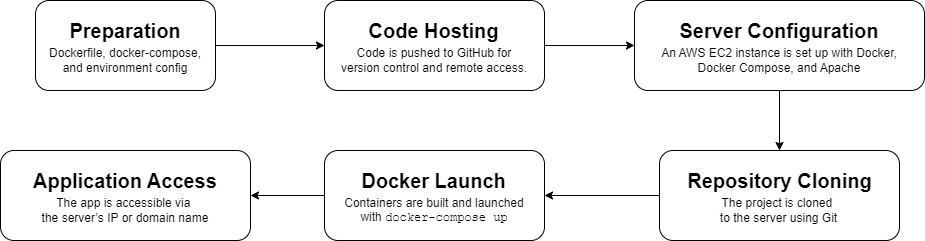

The diagram above was exported from draw.io. Its source (the exported page's mxGraphModel, read from the mxfile embedded in the PNG):
<mxGraphModel dx="1434" dy="836" grid="1" gridSize="10" guides="1" tooltips="1" connect="1" arrows="1" fold="1" page="1" pageScale="1" pageWidth="3000" pageHeight="2000" math="0" shadow="0">
  <root>
    <mxCell id="0" />
    <mxCell id="1" parent="0" />
    <mxCell id="A2V-4ogkddDJ11l4nPzW-6" value="" style="group" vertex="1" connectable="0" parent="1">
      <mxGeometry x="101" y="40" width="180" height="90" as="geometry" />
    </mxCell>
    <mxCell id="A2V-4ogkddDJ11l4nPzW-1" value="" style="rounded=1;whiteSpace=wrap;html=1;" vertex="1" parent="A2V-4ogkddDJ11l4nPzW-6">
      <mxGeometry width="180" height="90" as="geometry" />
    </mxCell>
    <mxCell id="A2V-4ogkddDJ11l4nPzW-5" value="" style="group" vertex="1" connectable="0" parent="A2V-4ogkddDJ11l4nPzW-6">
      <mxGeometry x="10" y="15" width="160" height="60" as="geometry" />
    </mxCell>
    <mxCell id="A2V-4ogkddDJ11l4nPzW-3" value="Dockerfile, docker-compose, and environment config" style="text;html=1;align=center;verticalAlign=middle;whiteSpace=wrap;rounded=0;" vertex="1" parent="A2V-4ogkddDJ11l4nPzW-5">
      <mxGeometry y="30" width="160" height="30" as="geometry" />
    </mxCell>
    <mxCell id="A2V-4ogkddDJ11l4nPzW-4" value="&lt;b&gt;&lt;font style=&quot;font-size: 20px;&quot;&gt;Preparation&lt;/font&gt;&lt;/b&gt;" style="text;html=1;align=center;verticalAlign=middle;whiteSpace=wrap;rounded=0;" vertex="1" parent="A2V-4ogkddDJ11l4nPzW-5">
      <mxGeometry x="10" width="140" height="30" as="geometry" />
    </mxCell>
    <mxCell id="A2V-4ogkddDJ11l4nPzW-7" value="" style="group" vertex="1" connectable="0" parent="1">
      <mxGeometry x="390" y="40" width="220" height="90" as="geometry" />
    </mxCell>
    <mxCell id="A2V-4ogkddDJ11l4nPzW-8" value="" style="rounded=1;whiteSpace=wrap;html=1;" vertex="1" parent="A2V-4ogkddDJ11l4nPzW-7">
      <mxGeometry width="220.00000000000003" height="90" as="geometry" />
    </mxCell>
    <mxCell id="A2V-4ogkddDJ11l4nPzW-9" value="" style="group" vertex="1" connectable="0" parent="A2V-4ogkddDJ11l4nPzW-7">
      <mxGeometry x="12.222222222222223" y="15" width="195.55555555555557" height="60" as="geometry" />
    </mxCell>
    <mxCell id="A2V-4ogkddDJ11l4nPzW-10" value="Code is pushed to GitHub for version control and remote access." style="text;html=1;align=center;verticalAlign=middle;whiteSpace=wrap;rounded=0;" vertex="1" parent="A2V-4ogkddDJ11l4nPzW-9">
      <mxGeometry y="30" width="195.55555555555557" height="30" as="geometry" />
    </mxCell>
    <mxCell id="A2V-4ogkddDJ11l4nPzW-11" value="&lt;font style=&quot;font-size: 20px;&quot;&gt;&lt;b&gt;Code Hosting&lt;/b&gt;&lt;/font&gt;" style="text;html=1;align=center;verticalAlign=middle;whiteSpace=wrap;rounded=0;" vertex="1" parent="A2V-4ogkddDJ11l4nPzW-9">
      <mxGeometry x="12.222222222222223" width="171.11111111111114" height="30" as="geometry" />
    </mxCell>
    <mxCell id="A2V-4ogkddDJ11l4nPzW-12" value="" style="group" vertex="1" connectable="0" parent="1">
      <mxGeometry x="700" y="40" width="290" height="90" as="geometry" />
    </mxCell>
    <mxCell id="A2V-4ogkddDJ11l4nPzW-13" value="" style="rounded=1;whiteSpace=wrap;html=1;" vertex="1" parent="A2V-4ogkddDJ11l4nPzW-12">
      <mxGeometry width="290" height="90" as="geometry" />
    </mxCell>
    <mxCell id="A2V-4ogkddDJ11l4nPzW-14" value="" style="group" vertex="1" connectable="0" parent="A2V-4ogkddDJ11l4nPzW-12">
      <mxGeometry x="16.11111111111111" y="15" width="257.77777777777777" height="60" as="geometry" />
    </mxCell>
    <mxCell id="A2V-4ogkddDJ11l4nPzW-15" value="An AWS EC2 instance is set up with Docker, Docker Compose, and Apache" style="text;html=1;align=center;verticalAlign=middle;whiteSpace=wrap;rounded=0;" vertex="1" parent="A2V-4ogkddDJ11l4nPzW-14">
      <mxGeometry y="30" width="257.77777777777777" height="30" as="geometry" />
    </mxCell>
    <mxCell id="A2V-4ogkddDJ11l4nPzW-16" value="&lt;b&gt;&lt;font style=&quot;font-size: 20px;&quot;&gt;Server Configuration&lt;/font&gt;&lt;/b&gt;" style="text;html=1;align=center;verticalAlign=middle;whiteSpace=wrap;rounded=0;" vertex="1" parent="A2V-4ogkddDJ11l4nPzW-14">
      <mxGeometry x="16.11111111111111" width="225.55555555555557" height="30" as="geometry" />
    </mxCell>
    <mxCell id="A2V-4ogkddDJ11l4nPzW-17" value="" style="group" vertex="1" connectable="0" parent="1">
      <mxGeometry x="725" y="190" width="240" height="90" as="geometry" />
    </mxCell>
    <mxCell id="A2V-4ogkddDJ11l4nPzW-18" value="" style="rounded=1;whiteSpace=wrap;html=1;" vertex="1" parent="A2V-4ogkddDJ11l4nPzW-17">
      <mxGeometry width="240" height="90" as="geometry" />
    </mxCell>
    <mxCell id="A2V-4ogkddDJ11l4nPzW-19" value="" style="group" vertex="1" connectable="0" parent="A2V-4ogkddDJ11l4nPzW-17">
      <mxGeometry x="13.333333333333332" y="15" width="213.33333333333331" height="60" as="geometry" />
    </mxCell>
    <mxCell id="A2V-4ogkddDJ11l4nPzW-20" value="The project is cloned&amp;nbsp;&lt;div&gt;to the server using Git&lt;/div&gt;" style="text;html=1;align=center;verticalAlign=middle;whiteSpace=wrap;rounded=0;" vertex="1" parent="A2V-4ogkddDJ11l4nPzW-19">
      <mxGeometry y="30" width="213.33333333333331" height="30" as="geometry" />
    </mxCell>
    <mxCell id="A2V-4ogkddDJ11l4nPzW-21" value="&lt;b&gt;&lt;font style=&quot;font-size: 20px;&quot;&gt;Repository Cloning&lt;/font&gt;&lt;/b&gt;" style="text;html=1;align=center;verticalAlign=middle;whiteSpace=wrap;rounded=0;" vertex="1" parent="A2V-4ogkddDJ11l4nPzW-19">
      <mxGeometry x="13.333333333333332" width="186.66666666666666" height="30" as="geometry" />
    </mxCell>
    <mxCell id="A2V-4ogkddDJ11l4nPzW-22" value="" style="group" vertex="1" connectable="0" parent="1">
      <mxGeometry x="390" y="190" width="220" height="90" as="geometry" />
    </mxCell>
    <mxCell id="A2V-4ogkddDJ11l4nPzW-23" value="" style="rounded=1;whiteSpace=wrap;html=1;" vertex="1" parent="A2V-4ogkddDJ11l4nPzW-22">
      <mxGeometry width="220.00000000000003" height="90" as="geometry" />
    </mxCell>
    <mxCell id="A2V-4ogkddDJ11l4nPzW-24" value="" style="group" vertex="1" connectable="0" parent="A2V-4ogkddDJ11l4nPzW-22">
      <mxGeometry x="12.222222222222223" y="15" width="195.55555555555557" height="60" as="geometry" />
    </mxCell>
    <mxCell id="A2V-4ogkddDJ11l4nPzW-25" value="Containers are built and launched with &lt;code data-end=&quot;489&quot; data-start=&quot;470&quot;&gt;docker-compose up&lt;/code&gt;" style="text;html=1;align=center;verticalAlign=middle;whiteSpace=wrap;rounded=0;" vertex="1" parent="A2V-4ogkddDJ11l4nPzW-24">
      <mxGeometry y="30" width="195.55555555555557" height="30" as="geometry" />
    </mxCell>
    <mxCell id="A2V-4ogkddDJ11l4nPzW-26" value="&lt;b&gt;&lt;font style=&quot;font-size: 20px;&quot;&gt;Docker Launch&lt;/font&gt;&lt;/b&gt;" style="text;html=1;align=center;verticalAlign=middle;whiteSpace=wrap;rounded=0;" vertex="1" parent="A2V-4ogkddDJ11l4nPzW-24">
      <mxGeometry x="12.222222222222223" width="171.11111111111111" height="30" as="geometry" />
    </mxCell>
    <mxCell id="A2V-4ogkddDJ11l4nPzW-27" value="" style="group" vertex="1" connectable="0" parent="1">
      <mxGeometry x="66" y="190" width="250" height="90" as="geometry" />
    </mxCell>
    <mxCell id="A2V-4ogkddDJ11l4nPzW-28" value="" style="rounded=1;whiteSpace=wrap;html=1;" vertex="1" parent="A2V-4ogkddDJ11l4nPzW-27">
      <mxGeometry width="250.00000000000003" height="90" as="geometry" />
    </mxCell>
    <mxCell id="A2V-4ogkddDJ11l4nPzW-29" value="" style="group" vertex="1" connectable="0" parent="A2V-4ogkddDJ11l4nPzW-27">
      <mxGeometry x="13.888888888888891" y="15" width="222.22222222222226" height="60" as="geometry" />
    </mxCell>
    <mxCell id="A2V-4ogkddDJ11l4nPzW-30" value="The app is accessible via&amp;nbsp;&lt;div&gt;the server’s IP or domain name&lt;/div&gt;" style="text;html=1;align=center;verticalAlign=middle;whiteSpace=wrap;rounded=0;" vertex="1" parent="A2V-4ogkddDJ11l4nPzW-29">
      <mxGeometry y="30" width="222.22222222222226" height="30" as="geometry" />
    </mxCell>
    <mxCell id="A2V-4ogkddDJ11l4nPzW-31" value="&lt;b&gt;&lt;font style=&quot;font-size: 20px;&quot;&gt;Application Access&lt;/font&gt;&lt;/b&gt;" style="text;html=1;align=center;verticalAlign=middle;whiteSpace=wrap;rounded=0;" vertex="1" parent="A2V-4ogkddDJ11l4nPzW-29">
      <mxGeometry x="13.888888888888891" width="194.44444444444449" height="30" as="geometry" />
    </mxCell>
    <mxCell id="A2V-4ogkddDJ11l4nPzW-34" style="edgeStyle=orthogonalEdgeStyle;rounded=0;orthogonalLoop=1;jettySize=auto;html=1;" edge="1" parent="1" source="A2V-4ogkddDJ11l4nPzW-1" target="A2V-4ogkddDJ11l4nPzW-8">
      <mxGeometry relative="1" as="geometry" />
    </mxCell>
    <mxCell id="A2V-4ogkddDJ11l4nPzW-35" style="edgeStyle=orthogonalEdgeStyle;rounded=0;orthogonalLoop=1;jettySize=auto;html=1;" edge="1" parent="1" source="A2V-4ogkddDJ11l4nPzW-8" target="A2V-4ogkddDJ11l4nPzW-13">
      <mxGeometry relative="1" as="geometry" />
    </mxCell>
    <mxCell id="A2V-4ogkddDJ11l4nPzW-36" style="edgeStyle=orthogonalEdgeStyle;rounded=0;orthogonalLoop=1;jettySize=auto;html=1;" edge="1" parent="1" source="A2V-4ogkddDJ11l4nPzW-13" target="A2V-4ogkddDJ11l4nPzW-18">
      <mxGeometry relative="1" as="geometry" />
    </mxCell>
    <mxCell id="A2V-4ogkddDJ11l4nPzW-37" style="edgeStyle=orthogonalEdgeStyle;rounded=0;orthogonalLoop=1;jettySize=auto;html=1;" edge="1" parent="1" source="A2V-4ogkddDJ11l4nPzW-18" target="A2V-4ogkddDJ11l4nPzW-23">
      <mxGeometry relative="1" as="geometry" />
    </mxCell>
    <mxCell id="A2V-4ogkddDJ11l4nPzW-39" style="edgeStyle=orthogonalEdgeStyle;rounded=0;orthogonalLoop=1;jettySize=auto;html=1;" edge="1" parent="1" source="A2V-4ogkddDJ11l4nPzW-23" target="A2V-4ogkddDJ11l4nPzW-28">
      <mxGeometry relative="1" as="geometry" />
    </mxCell>
  </root>
</mxGraphModel>